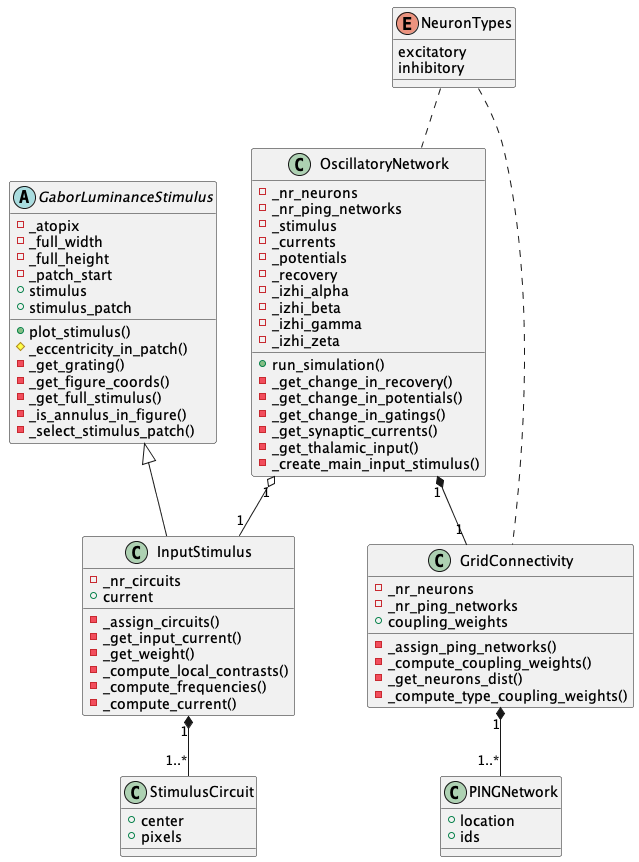

The diagram above was rendered by PlantUML. Its source (embedded in the PNG):
@startuml

enum NeuronTypes {
  excitatory
  inhibitory
}

class StimulusCircuit {
  +center
  +pixels
}

class InputStimulus {
  -_nr_circuits
  +current

  -_assign_circuits()
  -_get_input_current()
  -_get_weight()
  -_compute_local_contrasts()
  -_compute_frequencies()
  -_compute_current()
}

abstract class GaborLuminanceStimulus {
  -_atopix
  -_full_width
  -_full_height
  -_patch_start
  +stimulus
  +stimulus_patch

  +plot_stimulus()
  #_eccentricity_in_patch()
  -_get_grating()
  -_get_figure_coords()
  -_get_full_stimulus()
  -_is_annulus_in_figure()
  -_select_stimulus_patch()
}

class OscillatoryNetwork {
  -_nr_neurons
  -_nr_ping_networks
  -_stimulus
  -_currents
  -_potentials
  -_recovery
  -_izhi_alpha
  -_izhi_beta
  -_izhi_gamma
  -_izhi_zeta

  +run_simulation()
  -_get_change_in_recovery()
  -_get_change_in_potentials()
  -_get_change_in_gatings()
  -_get_synaptic_currents()
  -_get_thalamic_input()
  -_create_main_input_stimulus()
}

class PINGNetwork {
  +location
  +ids
}

class GridConnectivity {
  -_nr_neurons
  -_nr_ping_networks
  +coupling_weights

  -_assign_ping_networks()
  -_compute_coupling_weights()
  -_get_neurons_dist()
  -_compute_type_coupling_weights()
}

OscillatoryNetwork "1" *-- "1" GridConnectivity
GridConnectivity "1" *-- "1..*" PINGNetwork

GaborLuminanceStimulus <|-- InputStimulus
InputStimulus "1" *-- "1..*" StimulusCircuit

OscillatoryNetwork "1" o-- "1" InputStimulus

NeuronTypes .. OscillatoryNetwork
NeuronTypes .. GridConnectivity


@enduml